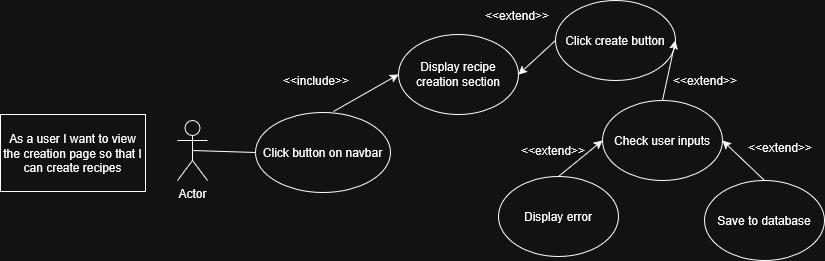

The diagram above was exported from draw.io. Its source (the exported page's mxGraphModel, read from the mxfile embedded in the PNG):
<mxGraphModel dx="1857" dy="998" grid="0" gridSize="10" guides="1" tooltips="1" connect="1" arrows="1" fold="1" page="0" pageScale="1" pageWidth="827" pageHeight="1169" math="0" shadow="0">
  <root>
    <mxCell id="0" />
    <mxCell id="1" parent="0" />
    <mxCell id="kEbLNIEfGFkyXla7QG1--2" value="As a user I want to view the creation page so that I can create recipes" style="rounded=0;whiteSpace=wrap;html=1;" parent="1" vertex="1">
      <mxGeometry x="-110" y="180" width="145" height="77" as="geometry" />
    </mxCell>
    <mxCell id="kEbLNIEfGFkyXla7QG1--3" value="Actor" style="shape=umlActor;verticalLabelPosition=bottom;verticalAlign=top;html=1;outlineConnect=0;" parent="1" vertex="1">
      <mxGeometry x="67" y="186" width="30" height="60" as="geometry" />
    </mxCell>
    <mxCell id="kEbLNIEfGFkyXla7QG1--4" value="Click button on navbar" style="ellipse;whiteSpace=wrap;html=1;" parent="1" vertex="1">
      <mxGeometry x="145" y="178" width="135" height="80" as="geometry" />
    </mxCell>
    <mxCell id="kEbLNIEfGFkyXla7QG1--5" value="Display recipe creation section" style="ellipse;whiteSpace=wrap;html=1;" parent="1" vertex="1">
      <mxGeometry x="288" y="100" width="120" height="80" as="geometry" />
    </mxCell>
    <mxCell id="kEbLNIEfGFkyXla7QG1--6" value="" style="endArrow=none;html=1;rounded=0;exitX=0.5;exitY=0.5;exitDx=0;exitDy=0;exitPerimeter=0;entryX=0;entryY=0.5;entryDx=0;entryDy=0;" parent="1" source="kEbLNIEfGFkyXla7QG1--3" target="kEbLNIEfGFkyXla7QG1--4" edge="1">
      <mxGeometry width="50" height="50" relative="1" as="geometry">
        <mxPoint x="174" y="375" as="sourcePoint" />
        <mxPoint x="224" y="325" as="targetPoint" />
      </mxGeometry>
    </mxCell>
    <mxCell id="kEbLNIEfGFkyXla7QG1--7" value="Save to database" style="ellipse;whiteSpace=wrap;html=1;" parent="1" vertex="1">
      <mxGeometry x="594" y="246" width="120" height="80" as="geometry" />
    </mxCell>
    <mxCell id="kEbLNIEfGFkyXla7QG1--8" value="Check user inputs" style="ellipse;whiteSpace=wrap;html=1;" parent="1" vertex="1">
      <mxGeometry x="492" y="166" width="120" height="80" as="geometry" />
    </mxCell>
    <mxCell id="kEbLNIEfGFkyXla7QG1--9" value="Click create button" style="ellipse;whiteSpace=wrap;html=1;" parent="1" vertex="1">
      <mxGeometry x="445" y="66" width="120" height="80" as="geometry" />
    </mxCell>
    <mxCell id="kEbLNIEfGFkyXla7QG1--10" value="" style="endArrow=classic;html=1;rounded=0;entryX=0;entryY=0.5;entryDx=0;entryDy=0;" parent="1" target="kEbLNIEfGFkyXla7QG1--5" edge="1">
      <mxGeometry width="50" height="50" relative="1" as="geometry">
        <mxPoint x="223" y="177" as="sourcePoint" />
        <mxPoint x="337" y="188" as="targetPoint" />
      </mxGeometry>
    </mxCell>
    <mxCell id="kEbLNIEfGFkyXla7QG1--17" value="&amp;lt;&amp;lt;extend&amp;gt;&amp;gt;" style="text;html=1;align=center;verticalAlign=middle;whiteSpace=wrap;rounded=0;" parent="1" vertex="1">
      <mxGeometry x="377" y="66" width="60" height="30" as="geometry" />
    </mxCell>
    <mxCell id="kEbLNIEfGFkyXla7QG1--44" value="&amp;lt;&amp;lt;include&amp;gt;&amp;gt;" style="text;html=1;align=center;verticalAlign=middle;whiteSpace=wrap;rounded=0;" parent="1" vertex="1">
      <mxGeometry x="176" y="131" width="60" height="30" as="geometry" />
    </mxCell>
    <mxCell id="cXbMkXD5JQ4HGPFSciBz-2" value="Display error" style="ellipse;whiteSpace=wrap;html=1;" vertex="1" parent="1">
      <mxGeometry x="388" y="242" width="120" height="80" as="geometry" />
    </mxCell>
    <mxCell id="cXbMkXD5JQ4HGPFSciBz-3" value="" style="endArrow=classic;html=1;rounded=0;entryX=1;entryY=0.5;entryDx=0;entryDy=0;exitX=0;exitY=0.5;exitDx=0;exitDy=0;" edge="1" parent="1" source="kEbLNIEfGFkyXla7QG1--9" target="kEbLNIEfGFkyXla7QG1--5">
      <mxGeometry width="50" height="50" relative="1" as="geometry">
        <mxPoint x="426" y="148" as="sourcePoint" />
        <mxPoint x="447" y="435" as="targetPoint" />
      </mxGeometry>
    </mxCell>
    <mxCell id="cXbMkXD5JQ4HGPFSciBz-4" value="" style="endArrow=classic;html=1;rounded=0;entryX=1;entryY=0.5;entryDx=0;entryDy=0;exitX=0.5;exitY=0;exitDx=0;exitDy=0;" edge="1" parent="1" source="kEbLNIEfGFkyXla7QG1--8" target="kEbLNIEfGFkyXla7QG1--9">
      <mxGeometry width="50" height="50" relative="1" as="geometry">
        <mxPoint x="591" y="163" as="sourcePoint" />
        <mxPoint x="447" y="435" as="targetPoint" />
      </mxGeometry>
    </mxCell>
    <mxCell id="cXbMkXD5JQ4HGPFSciBz-5" value="" style="endArrow=classic;html=1;rounded=0;exitX=0.5;exitY=0;exitDx=0;exitDy=0;entryX=1;entryY=0.5;entryDx=0;entryDy=0;" edge="1" parent="1" source="kEbLNIEfGFkyXla7QG1--7" target="kEbLNIEfGFkyXla7QG1--8">
      <mxGeometry width="50" height="50" relative="1" as="geometry">
        <mxPoint x="673" y="248" as="sourcePoint" />
        <mxPoint x="316" y="520" as="targetPoint" />
      </mxGeometry>
    </mxCell>
    <mxCell id="cXbMkXD5JQ4HGPFSciBz-6" value="" style="endArrow=classic;html=1;rounded=0;exitX=0.5;exitY=0;exitDx=0;exitDy=0;entryX=0;entryY=0.5;entryDx=0;entryDy=0;" edge="1" parent="1" source="cXbMkXD5JQ4HGPFSciBz-2" target="kEbLNIEfGFkyXla7QG1--8">
      <mxGeometry width="50" height="50" relative="1" as="geometry">
        <mxPoint x="602" y="276" as="sourcePoint" />
        <mxPoint x="552" y="247" as="targetPoint" />
      </mxGeometry>
    </mxCell>
    <mxCell id="cXbMkXD5JQ4HGPFSciBz-7" value="&amp;lt;&amp;lt;extend&amp;gt;&amp;gt;" style="text;html=1;align=center;verticalAlign=middle;whiteSpace=wrap;rounded=0;" vertex="1" parent="1">
      <mxGeometry x="565" y="131" width="60" height="30" as="geometry" />
    </mxCell>
    <mxCell id="cXbMkXD5JQ4HGPFSciBz-9" value="&amp;lt;&amp;lt;extend&amp;gt;&amp;gt;" style="text;html=1;align=center;verticalAlign=middle;whiteSpace=wrap;rounded=0;" vertex="1" parent="1">
      <mxGeometry x="640" y="198" width="60" height="30" as="geometry" />
    </mxCell>
    <mxCell id="cXbMkXD5JQ4HGPFSciBz-11" value="&amp;lt;&amp;lt;extend&amp;gt;&amp;gt;" style="text;html=1;align=center;verticalAlign=middle;whiteSpace=wrap;rounded=0;" vertex="1" parent="1">
      <mxGeometry x="413" y="201" width="60" height="30" as="geometry" />
    </mxCell>
  </root>
</mxGraphModel>